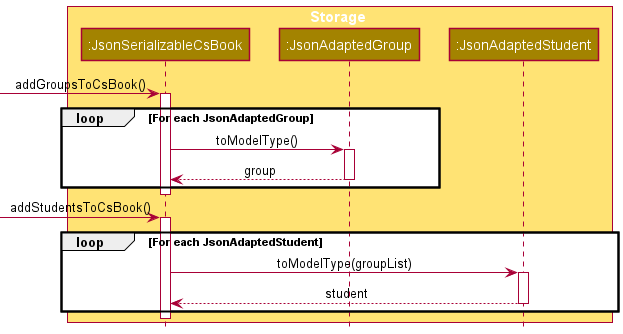

The diagram above was rendered by PlantUML. Its source (embedded in the PNG):
@startuml
!include style.puml

box Storage STORAGE_COLOR_T1
participant ":JsonSerializableCsBook" as JsonSerializableCsBook STORAGE_COLOR
participant ":JsonAdaptedGroup" as JsonAdaptedGroup STORAGE_COLOR
participant ":JsonAdaptedStudent" as JsonAdaptedStudent STORAGE_COLOR
end box
[-> JsonSerializableCsBook : addGroupsToCsBook()
activate JsonSerializableCsBook
loop For each JsonAdaptedGroup
    JsonSerializableCsBook -> JsonAdaptedGroup : toModelType()
    activate JsonAdaptedGroup
        return group
    deactivate JsonAdaptedGroup

end
deactivate JsonSerializableCsBook


[-> JsonSerializableCsBook : addStudentsToCsBook()
activate JsonSerializableCsBook
loop For each JsonAdaptedStudent
    JsonSerializableCsBook -> JsonAdaptedStudent : toModelType(groupList)
    activate JsonAdaptedStudent
    return student
    deactivate JsonAdaptedStudent

end
deactivate JsonSerializableCsBook


@enduml